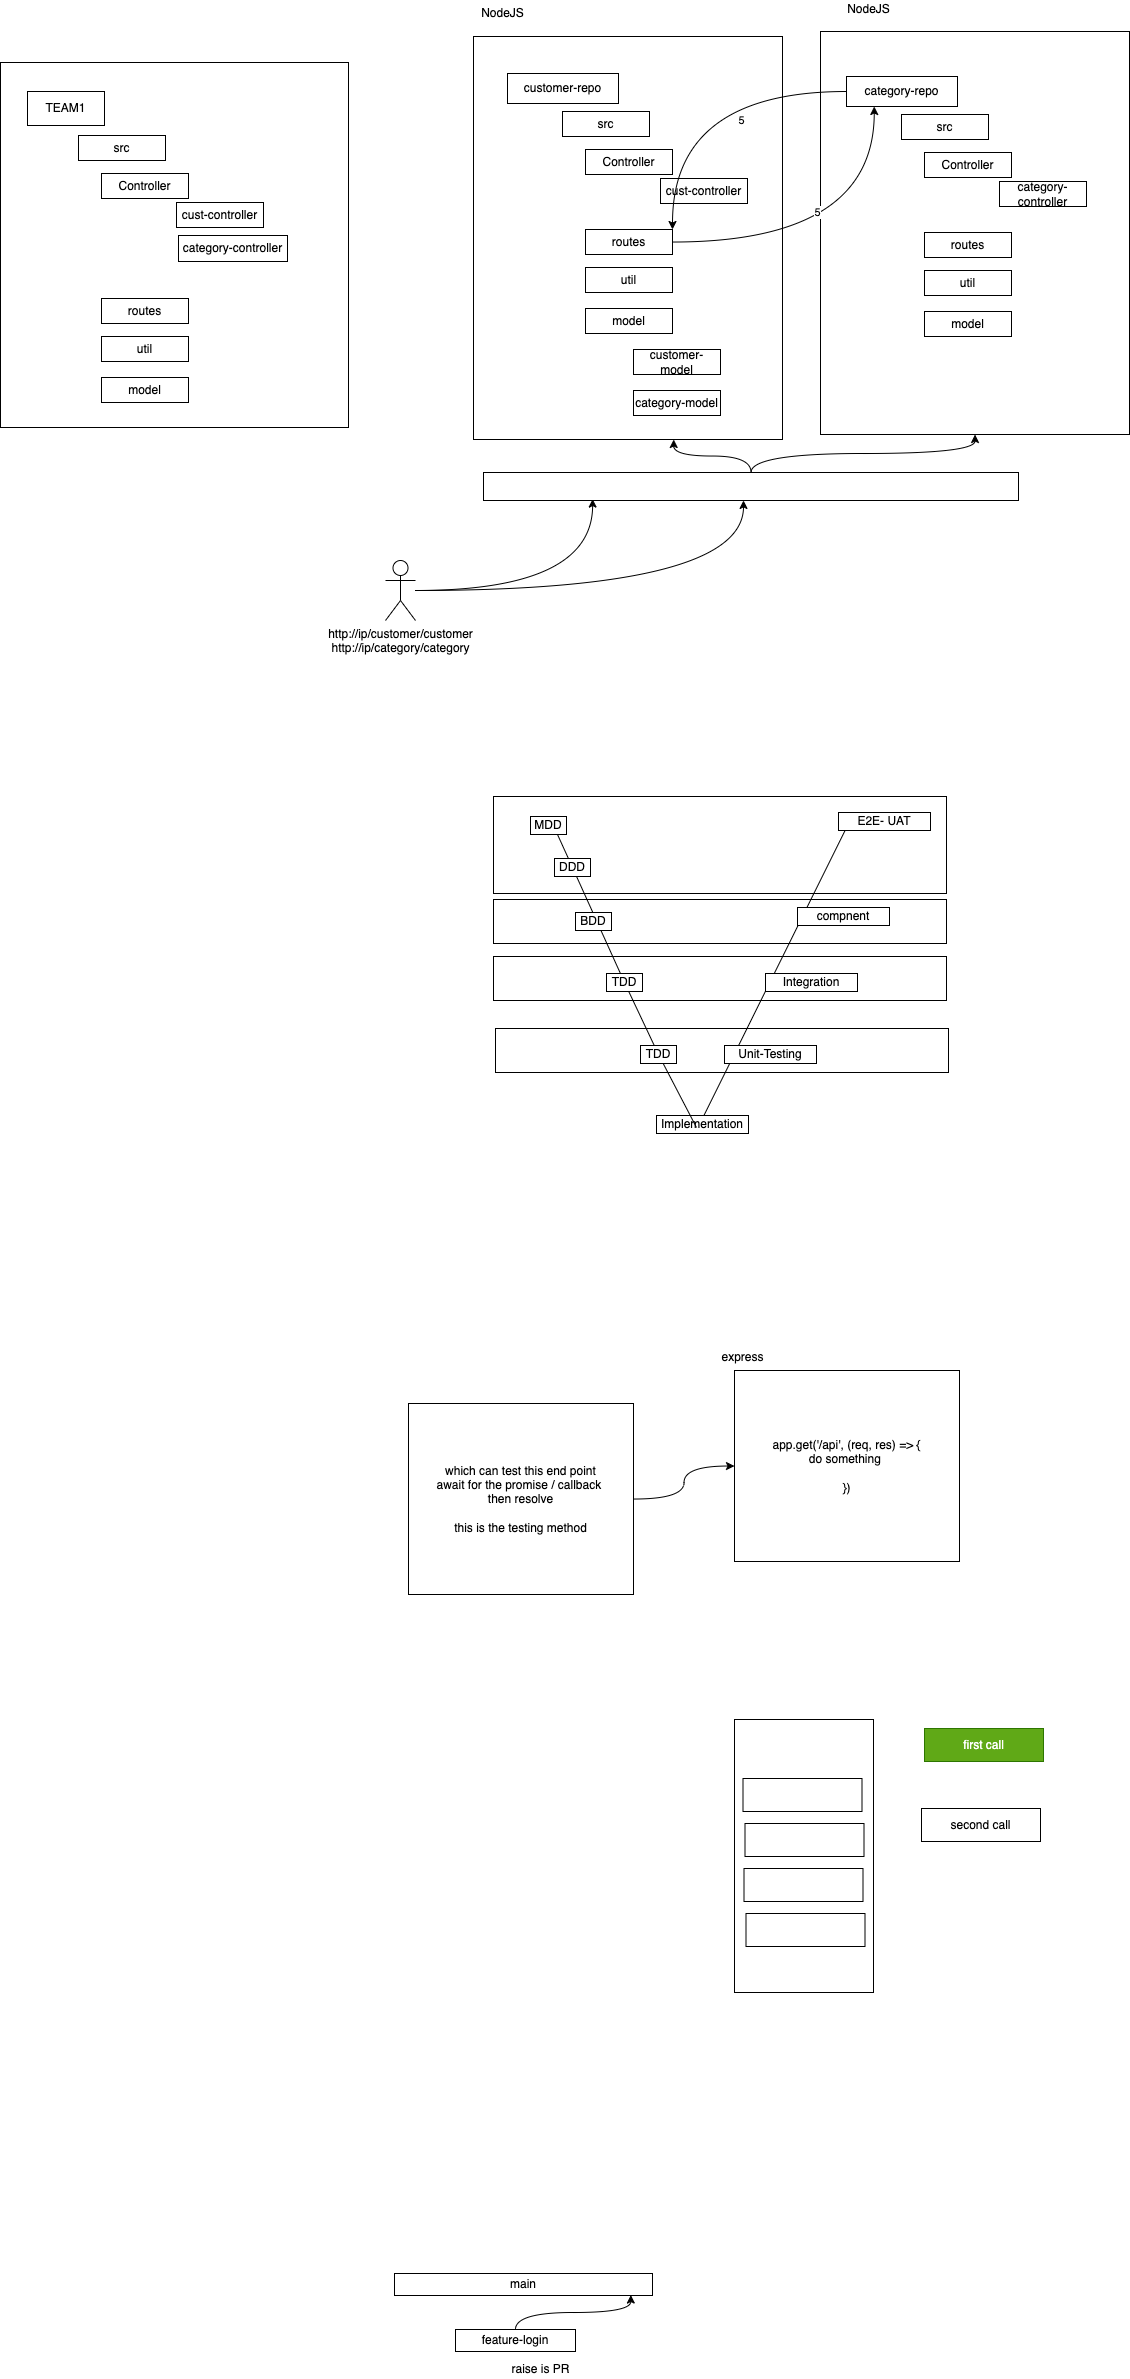

The diagram above was exported from draw.io. Its source (the exported page's mxGraphModel, read from the mxfile embedded in the PNG):
<mxGraphModel dx="1191" dy="931" grid="0" gridSize="10" guides="1" tooltips="1" connect="1" arrows="1" fold="1" page="0" pageScale="1" pageWidth="827" pageHeight="1169" math="0" shadow="0">
  <root>
    <mxCell id="0" />
    <mxCell id="1" parent="0" />
    <mxCell id="76" value="" style="rounded=0;whiteSpace=wrap;html=1;" vertex="1" parent="1">
      <mxGeometry x="461" y="865" width="453" height="44" as="geometry" />
    </mxCell>
    <mxCell id="73" value="" style="rounded=0;whiteSpace=wrap;html=1;" vertex="1" parent="1">
      <mxGeometry x="459" y="793" width="453" height="44" as="geometry" />
    </mxCell>
    <mxCell id="70" value="" style="rounded=0;whiteSpace=wrap;html=1;" vertex="1" parent="1">
      <mxGeometry x="459" y="736" width="453" height="44" as="geometry" />
    </mxCell>
    <mxCell id="69" value="" style="rounded=0;whiteSpace=wrap;html=1;" vertex="1" parent="1">
      <mxGeometry x="459" y="633" width="453" height="97" as="geometry" />
    </mxCell>
    <mxCell id="48" value="" style="rounded=0;whiteSpace=wrap;html=1;" vertex="1" parent="1">
      <mxGeometry x="786" y="-132" width="309" height="403" as="geometry" />
    </mxCell>
    <mxCell id="46" value="" style="rounded=0;whiteSpace=wrap;html=1;" vertex="1" parent="1">
      <mxGeometry x="439" y="-127" width="309" height="403" as="geometry" />
    </mxCell>
    <mxCell id="10" value="" style="rounded=0;whiteSpace=wrap;html=1;" vertex="1" parent="1">
      <mxGeometry x="-34" y="-101" width="348" height="365" as="geometry" />
    </mxCell>
    <mxCell id="2" value="TEAM1" style="rounded=0;whiteSpace=wrap;html=1;" vertex="1" parent="1">
      <mxGeometry x="-7" y="-72" width="77" height="34" as="geometry" />
    </mxCell>
    <mxCell id="3" value="src" style="rounded=0;whiteSpace=wrap;html=1;" vertex="1" parent="1">
      <mxGeometry x="44" y="-28" width="87" height="25" as="geometry" />
    </mxCell>
    <mxCell id="4" value="Controller" style="rounded=0;whiteSpace=wrap;html=1;" vertex="1" parent="1">
      <mxGeometry x="67" y="10" width="87" height="25" as="geometry" />
    </mxCell>
    <mxCell id="5" value="routes" style="rounded=0;whiteSpace=wrap;html=1;" vertex="1" parent="1">
      <mxGeometry x="67" y="135" width="87" height="25" as="geometry" />
    </mxCell>
    <mxCell id="6" value="util" style="rounded=0;whiteSpace=wrap;html=1;" vertex="1" parent="1">
      <mxGeometry x="67" y="173" width="87" height="25" as="geometry" />
    </mxCell>
    <mxCell id="7" value="model" style="rounded=0;whiteSpace=wrap;html=1;" vertex="1" parent="1">
      <mxGeometry x="67" y="214" width="87" height="25" as="geometry" />
    </mxCell>
    <mxCell id="8" value="cust-controller" style="rounded=0;whiteSpace=wrap;html=1;" vertex="1" parent="1">
      <mxGeometry x="142" y="39" width="87" height="25" as="geometry" />
    </mxCell>
    <mxCell id="9" value="category-controller" style="rounded=0;whiteSpace=wrap;html=1;" vertex="1" parent="1">
      <mxGeometry x="144" y="72" width="109" height="26" as="geometry" />
    </mxCell>
    <mxCell id="11" value="customer-repo" style="rounded=0;whiteSpace=wrap;html=1;" vertex="1" parent="1">
      <mxGeometry x="473" y="-90" width="111" height="30" as="geometry" />
    </mxCell>
    <mxCell id="12" value="src" style="rounded=0;whiteSpace=wrap;html=1;" vertex="1" parent="1">
      <mxGeometry x="528" y="-52" width="87" height="25" as="geometry" />
    </mxCell>
    <mxCell id="13" value="Controller" style="rounded=0;whiteSpace=wrap;html=1;" vertex="1" parent="1">
      <mxGeometry x="551" y="-14" width="87" height="25" as="geometry" />
    </mxCell>
    <mxCell id="43" style="edgeStyle=orthogonalEdgeStyle;html=1;entryX=0.25;entryY=1;entryDx=0;entryDy=0;curved=1;" edge="1" parent="1" source="14" target="33">
      <mxGeometry relative="1" as="geometry">
        <Array as="points">
          <mxPoint x="840" y="79" />
        </Array>
      </mxGeometry>
    </mxCell>
    <mxCell id="45" value="5" style="edgeLabel;html=1;align=center;verticalAlign=middle;resizable=0;points=[];" vertex="1" connectable="0" parent="43">
      <mxGeometry x="-0.1435" y="30" relative="1" as="geometry">
        <mxPoint as="offset" />
      </mxGeometry>
    </mxCell>
    <mxCell id="14" value="routes" style="rounded=0;whiteSpace=wrap;html=1;" vertex="1" parent="1">
      <mxGeometry x="551" y="66" width="87" height="25" as="geometry" />
    </mxCell>
    <mxCell id="15" value="util" style="rounded=0;whiteSpace=wrap;html=1;" vertex="1" parent="1">
      <mxGeometry x="551" y="104" width="87" height="25" as="geometry" />
    </mxCell>
    <mxCell id="16" value="model" style="rounded=0;whiteSpace=wrap;html=1;" vertex="1" parent="1">
      <mxGeometry x="551" y="145" width="87" height="25" as="geometry" />
    </mxCell>
    <mxCell id="17" value="cust-controller" style="rounded=0;whiteSpace=wrap;html=1;" vertex="1" parent="1">
      <mxGeometry x="626" y="15" width="87" height="25" as="geometry" />
    </mxCell>
    <mxCell id="44" value="5" style="edgeStyle=orthogonalEdgeStyle;curved=1;html=1;entryX=1;entryY=0;entryDx=0;entryDy=0;" edge="1" parent="1" source="33" target="14">
      <mxGeometry x="-0.3269" y="29" relative="1" as="geometry">
        <mxPoint as="offset" />
      </mxGeometry>
    </mxCell>
    <mxCell id="33" value="category-repo" style="rounded=0;whiteSpace=wrap;html=1;" vertex="1" parent="1">
      <mxGeometry x="812" y="-87" width="111" height="30" as="geometry" />
    </mxCell>
    <mxCell id="34" value="src" style="rounded=0;whiteSpace=wrap;html=1;" vertex="1" parent="1">
      <mxGeometry x="867" y="-49" width="87" height="25" as="geometry" />
    </mxCell>
    <mxCell id="35" value="Controller" style="rounded=0;whiteSpace=wrap;html=1;" vertex="1" parent="1">
      <mxGeometry x="890" y="-11" width="87" height="25" as="geometry" />
    </mxCell>
    <mxCell id="36" value="routes" style="rounded=0;whiteSpace=wrap;html=1;" vertex="1" parent="1">
      <mxGeometry x="890" y="69" width="87" height="25" as="geometry" />
    </mxCell>
    <mxCell id="37" value="util" style="rounded=0;whiteSpace=wrap;html=1;" vertex="1" parent="1">
      <mxGeometry x="890" y="107" width="87" height="25" as="geometry" />
    </mxCell>
    <mxCell id="38" value="model" style="rounded=0;whiteSpace=wrap;html=1;" vertex="1" parent="1">
      <mxGeometry x="890" y="148" width="87" height="25" as="geometry" />
    </mxCell>
    <mxCell id="39" value="category-controller" style="rounded=0;whiteSpace=wrap;html=1;" vertex="1" parent="1">
      <mxGeometry x="965" y="18" width="87" height="25" as="geometry" />
    </mxCell>
    <mxCell id="41" value="customer-model" style="rounded=0;whiteSpace=wrap;html=1;" vertex="1" parent="1">
      <mxGeometry x="599" y="186" width="87" height="25" as="geometry" />
    </mxCell>
    <mxCell id="42" value="category-model" style="rounded=0;whiteSpace=wrap;html=1;" vertex="1" parent="1">
      <mxGeometry x="599" y="227" width="87" height="25" as="geometry" />
    </mxCell>
    <mxCell id="47" value="NodeJS" style="text;html=1;align=center;verticalAlign=middle;resizable=0;points=[];autosize=1;strokeColor=none;fillColor=none;" vertex="1" parent="1">
      <mxGeometry x="441" y="-159" width="53" height="18" as="geometry" />
    </mxCell>
    <mxCell id="49" value="NodeJS" style="text;html=1;align=center;verticalAlign=middle;resizable=0;points=[];autosize=1;strokeColor=none;fillColor=none;" vertex="1" parent="1">
      <mxGeometry x="807" y="-163" width="53" height="18" as="geometry" />
    </mxCell>
    <mxCell id="54" style="edgeStyle=orthogonalEdgeStyle;curved=1;html=1;entryX=0.204;entryY=0.95;entryDx=0;entryDy=0;entryPerimeter=0;" edge="1" parent="1" source="50" target="53">
      <mxGeometry relative="1" as="geometry" />
    </mxCell>
    <mxCell id="55" style="edgeStyle=orthogonalEdgeStyle;curved=1;html=1;entryX=0.486;entryY=0.998;entryDx=0;entryDy=0;entryPerimeter=0;" edge="1" parent="1" source="50" target="53">
      <mxGeometry relative="1" as="geometry" />
    </mxCell>
    <mxCell id="50" value="http://ip/customer/customer&lt;br&gt;http://ip/category/category" style="shape=umlActor;verticalLabelPosition=bottom;verticalAlign=top;html=1;outlineConnect=0;" vertex="1" parent="1">
      <mxGeometry x="351" y="397" width="30" height="60" as="geometry" />
    </mxCell>
    <mxCell id="56" style="edgeStyle=orthogonalEdgeStyle;curved=1;html=1;entryX=0.648;entryY=1;entryDx=0;entryDy=0;entryPerimeter=0;" edge="1" parent="1" source="53" target="46">
      <mxGeometry relative="1" as="geometry" />
    </mxCell>
    <mxCell id="57" style="edgeStyle=orthogonalEdgeStyle;curved=1;html=1;" edge="1" parent="1" source="53" target="48">
      <mxGeometry relative="1" as="geometry" />
    </mxCell>
    <mxCell id="53" value="" style="rounded=0;whiteSpace=wrap;html=1;" vertex="1" parent="1">
      <mxGeometry x="449" y="309" width="535" height="28" as="geometry" />
    </mxCell>
    <mxCell id="58" value="" style="endArrow=none;html=1;curved=1;startArrow=none;" edge="1" parent="1" source="65">
      <mxGeometry width="50" height="50" relative="1" as="geometry">
        <mxPoint x="661" y="976" as="sourcePoint" />
        <mxPoint x="518" y="660" as="targetPoint" />
      </mxGeometry>
    </mxCell>
    <mxCell id="59" value="" style="endArrow=none;html=1;curved=1;" edge="1" parent="1">
      <mxGeometry width="50" height="50" relative="1" as="geometry">
        <mxPoint x="663" y="965" as="sourcePoint" />
        <mxPoint x="818" y="652" as="targetPoint" />
      </mxGeometry>
    </mxCell>
    <mxCell id="60" value="Implementation" style="rounded=0;whiteSpace=wrap;html=1;" vertex="1" parent="1">
      <mxGeometry x="622" y="952" width="92" height="18" as="geometry" />
    </mxCell>
    <mxCell id="61" value="Unit-Testing" style="rounded=0;whiteSpace=wrap;html=1;" vertex="1" parent="1">
      <mxGeometry x="690" y="882" width="92" height="18" as="geometry" />
    </mxCell>
    <mxCell id="62" value="Integration" style="rounded=0;whiteSpace=wrap;html=1;" vertex="1" parent="1">
      <mxGeometry x="731" y="810" width="92" height="18" as="geometry" />
    </mxCell>
    <mxCell id="63" value="compnent" style="rounded=0;whiteSpace=wrap;html=1;" vertex="1" parent="1">
      <mxGeometry x="763" y="744" width="92" height="18" as="geometry" />
    </mxCell>
    <mxCell id="64" value="E2E- UAT" style="rounded=0;whiteSpace=wrap;html=1;" vertex="1" parent="1">
      <mxGeometry x="804" y="649" width="92" height="18" as="geometry" />
    </mxCell>
    <mxCell id="66" value="MDD" style="rounded=0;whiteSpace=wrap;html=1;" vertex="1" parent="1">
      <mxGeometry x="496" y="653" width="36" height="18" as="geometry" />
    </mxCell>
    <mxCell id="65" value="DDD" style="rounded=0;whiteSpace=wrap;html=1;" vertex="1" parent="1">
      <mxGeometry x="520" y="695" width="36" height="18" as="geometry" />
    </mxCell>
    <mxCell id="67" value="" style="endArrow=none;html=1;curved=1;startArrow=none;" edge="1" parent="1" source="74" target="65">
      <mxGeometry width="50" height="50" relative="1" as="geometry">
        <mxPoint x="662" y="964" as="sourcePoint" />
        <mxPoint x="519" y="648" as="targetPoint" />
      </mxGeometry>
    </mxCell>
    <mxCell id="72" value="BDD" style="rounded=0;whiteSpace=wrap;html=1;" vertex="1" parent="1">
      <mxGeometry x="541" y="749" width="36" height="18" as="geometry" />
    </mxCell>
    <mxCell id="74" value="TDD" style="rounded=0;whiteSpace=wrap;html=1;" vertex="1" parent="1">
      <mxGeometry x="572" y="810" width="36" height="18" as="geometry" />
    </mxCell>
    <mxCell id="75" value="" style="endArrow=none;html=1;curved=1;startArrow=none;" edge="1" parent="1" source="77" target="74">
      <mxGeometry width="50" height="50" relative="1" as="geometry">
        <mxPoint x="662" y="964" as="sourcePoint" />
        <mxPoint x="542.2923076923078" y="713" as="targetPoint" />
      </mxGeometry>
    </mxCell>
    <mxCell id="77" value="TDD" style="rounded=0;whiteSpace=wrap;html=1;" vertex="1" parent="1">
      <mxGeometry x="606" y="882" width="36" height="18" as="geometry" />
    </mxCell>
    <mxCell id="78" value="" style="endArrow=none;html=1;curved=1;" edge="1" parent="1" target="77">
      <mxGeometry width="50" height="50" relative="1" as="geometry">
        <mxPoint x="662" y="964" as="sourcePoint" />
        <mxPoint x="594.4689655172415" y="828" as="targetPoint" />
      </mxGeometry>
    </mxCell>
    <mxCell id="80" value="app.get('/api', (req, res) =&amp;gt; {&lt;br&gt;do something &lt;br&gt;&lt;br&gt;})" style="rounded=0;whiteSpace=wrap;html=1;" vertex="1" parent="1">
      <mxGeometry x="700" y="1207" width="225" height="191" as="geometry" />
    </mxCell>
    <mxCell id="81" value="express" style="text;html=1;align=center;verticalAlign=middle;resizable=0;points=[];autosize=1;strokeColor=none;fillColor=none;" vertex="1" parent="1">
      <mxGeometry x="682" y="1185" width="52" height="18" as="geometry" />
    </mxCell>
    <mxCell id="83" style="edgeStyle=orthogonalEdgeStyle;curved=1;html=1;" edge="1" parent="1" source="82" target="80">
      <mxGeometry relative="1" as="geometry" />
    </mxCell>
    <mxCell id="82" value="which can test this end point&lt;br&gt;await for the promise / callback&amp;nbsp;&lt;br&gt;then resolve&lt;br&gt;&lt;br&gt;this is the testing method" style="rounded=0;whiteSpace=wrap;html=1;" vertex="1" parent="1">
      <mxGeometry x="374" y="1240" width="225" height="191" as="geometry" />
    </mxCell>
    <mxCell id="84" value="" style="rounded=0;whiteSpace=wrap;html=1;" vertex="1" parent="1">
      <mxGeometry x="700" y="1556" width="139" height="273" as="geometry" />
    </mxCell>
    <mxCell id="85" value="second call" style="rounded=0;whiteSpace=wrap;html=1;" vertex="1" parent="1">
      <mxGeometry x="887" y="1645" width="119" height="33" as="geometry" />
    </mxCell>
    <mxCell id="87" value="" style="rounded=0;whiteSpace=wrap;html=1;" vertex="1" parent="1">
      <mxGeometry x="708.5" y="1615" width="119" height="33" as="geometry" />
    </mxCell>
    <mxCell id="88" value="" style="rounded=0;whiteSpace=wrap;html=1;" vertex="1" parent="1">
      <mxGeometry x="710.5" y="1660" width="119" height="33" as="geometry" />
    </mxCell>
    <mxCell id="89" value="" style="rounded=0;whiteSpace=wrap;html=1;" vertex="1" parent="1">
      <mxGeometry x="709.5" y="1705" width="119" height="33" as="geometry" />
    </mxCell>
    <mxCell id="90" value="" style="rounded=0;whiteSpace=wrap;html=1;" vertex="1" parent="1">
      <mxGeometry x="711.5" y="1750" width="119" height="33" as="geometry" />
    </mxCell>
    <mxCell id="91" value="&lt;span&gt;first call&lt;/span&gt;" style="rounded=0;whiteSpace=wrap;html=1;fillColor=#60a917;fontColor=#ffffff;strokeColor=#2D7600;" vertex="1" parent="1">
      <mxGeometry x="890" y="1565" width="119" height="33" as="geometry" />
    </mxCell>
    <mxCell id="92" value="main" style="rounded=0;whiteSpace=wrap;html=1;" vertex="1" parent="1">
      <mxGeometry x="360" y="2110" width="258" height="22" as="geometry" />
    </mxCell>
    <mxCell id="96" style="edgeStyle=orthogonalEdgeStyle;curved=1;html=1;entryX=0.916;entryY=0.979;entryDx=0;entryDy=0;entryPerimeter=0;" edge="1" parent="1" source="93" target="92">
      <mxGeometry relative="1" as="geometry" />
    </mxCell>
    <mxCell id="93" value="feature-login" style="rounded=0;whiteSpace=wrap;html=1;" vertex="1" parent="1">
      <mxGeometry x="421" y="2166" width="120" height="22" as="geometry" />
    </mxCell>
    <mxCell id="94" value="raise is PR" style="text;html=1;align=center;verticalAlign=middle;resizable=0;points=[];autosize=1;strokeColor=none;fillColor=none;" vertex="1" parent="1">
      <mxGeometry x="472" y="2197" width="68" height="18" as="geometry" />
    </mxCell>
  </root>
</mxGraphModel>